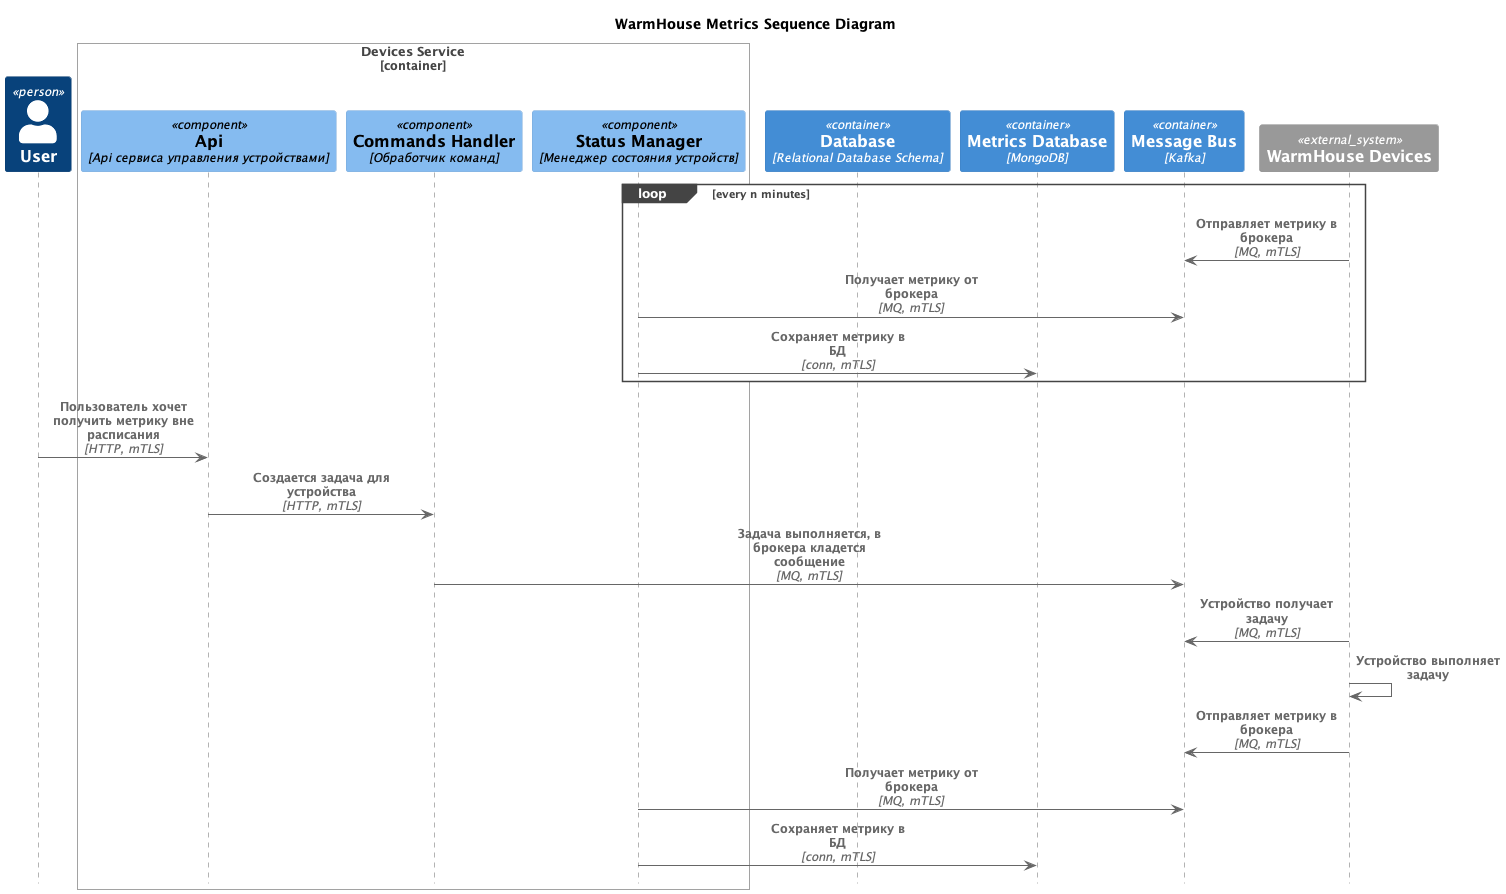

The diagram above was rendered by PlantUML. Its source (embedded in the PNG):
@startuml C4_code
title WarmHouse Metrics Sequence Diagram

!includeurl https://raw.githubusercontent.com/RicardoNiepel/C4-PlantUML/master/C4_Sequence.puml

Person(User, "User", "Пользователь системы WarmHouse")

Container_Boundary(DevicesService, "Devices Service")
  Component(DevicesApi, "Api", "Api сервиса управления устройствами")
  Component(CommandsHandler, "Commands Handler", "Обработчик команд")
  Component(StatusManager, "Status Manager", "Менеджер состояния устройств")
Boundary_End()

ContainerDb(c4, "Database", "Relational Database Schema", "Stores user registration information, hashed authentication credentials, access logs, etc.")
ContainerDb(MetricsDatabase, "Metrics Database", "MongoDB", "Хранилище показаний системы")
ContainerDb(MessageBus, "Message Bus", "Kafka", "Шина данных системы")
System_Ext(WarmHouseDevices, "WarmHouse Devices", "Устройства умного дома, установленные в домах")

loop every n minutes
  Rel(WarmHouseDevices, MessageBus, "Отправляет метрику в брокера", "MQ, mTLS")
  Rel(StatusManager, MessageBus, "Получает метрику от брокера", "MQ, mTLS")
  Rel(StatusManager, MetricsDatabase, "Сохраняет метрику в БД", "conn, mTLS")
end

Rel(User, DevicesApi, "Пользователь хочет получить метрику вне расписания", "HTTP, mTLS")
Rel(DevicesApi, CommandsHandler, "Создается задача для устройства", "HTTP, mTLS")
Rel(CommandsHandler, MessageBus, "Задача выполняется, в брокера кладется сообщение", "MQ, mTLS")
Rel(WarmHouseDevices, MessageBus, "Устройство получает задачу", "MQ, mTLS")
Rel(WarmHouseDevices, WarmHouseDevices, "Устройство выполняет задачу")
Rel(WarmHouseDevices, MessageBus, "Отправляет метрику в брокера", "MQ, mTLS")
Rel(StatusManager, MessageBus, "Получает метрику от брокера", "MQ, mTLS")
Rel(StatusManager, MetricsDatabase, "Сохраняет метрику в БД", "conn, mTLS")

@enduml